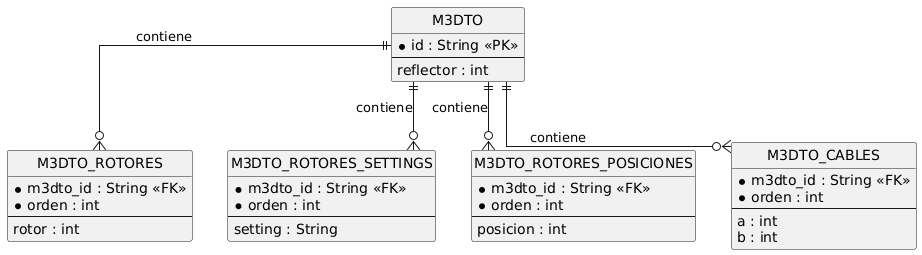

The diagram above was rendered by PlantUML. Its source (embedded in the PNG):
@startuml
hide circle
skinparam linetype ortho

entity "M3DTO" as M3 {
  * id : String <<PK>>
  --
  reflector : int
}

entity "M3DTO_ROTORES" as ROTORES {
  * m3dto_id : String <<FK>>
  * orden : int
  --
  rotor : int
}

entity "M3DTO_ROTORES_SETTINGS" as SETTINGS {
  * m3dto_id : String <<FK>>
  * orden : int
  --
  setting : String
}

entity "M3DTO_ROTORES_POSICIONES" as POSICIONES {
  * m3dto_id : String <<FK>>
  * orden : int
  --
  posicion : int
}

entity "M3DTO_CABLES" as CABLES {
  * m3dto_id : String <<FK>>
  * orden : int
  --
  a : int
  b : int
}

M3 ||--o{ ROTORES : contiene
M3 ||--o{ SETTINGS : contiene
M3 ||--o{ POSICIONES : contiene
M3 ||--o{ CABLES : contiene
@enduml